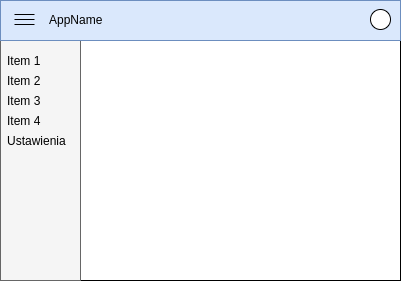

The diagram above was exported from draw.io. Its source (the exported page's mxGraphModel, read from the mxfile embedded in the PNG):
<mxGraphModel dx="813" dy="503" grid="1" gridSize="10" guides="1" tooltips="1" connect="1" arrows="1" fold="1" page="1" pageScale="1" pageWidth="1169" pageHeight="827" math="0" shadow="0">
  <root>
    <mxCell id="0" />
    <mxCell id="1" parent="0" />
    <mxCell id="XtCfz8-z_8roIobYI--H-2" value="" style="rounded=0;whiteSpace=wrap;html=1;" vertex="1" parent="1">
      <mxGeometry x="40" y="40" width="400" height="280" as="geometry" />
    </mxCell>
    <mxCell id="XtCfz8-z_8roIobYI--H-10" value="" style="rounded=0;whiteSpace=wrap;html=1;align=left;fillColor=#f5f5f5;strokeColor=#666666;fontColor=#333333;" vertex="1" parent="1">
      <mxGeometry x="40" y="80" width="80" height="240" as="geometry" />
    </mxCell>
    <mxCell id="XtCfz8-z_8roIobYI--H-3" value="" style="rounded=0;whiteSpace=wrap;html=1;fillColor=#dae8fc;strokeColor=#6c8ebf;" vertex="1" parent="1">
      <mxGeometry x="40" y="40" width="400" height="40" as="geometry" />
    </mxCell>
    <mxCell id="XtCfz8-z_8roIobYI--H-8" value="" style="group" vertex="1" connectable="0" parent="1">
      <mxGeometry x="54" y="54" width="20" height="10" as="geometry" />
    </mxCell>
    <mxCell id="XtCfz8-z_8roIobYI--H-4" value="" style="endArrow=none;html=1;" edge="1" parent="XtCfz8-z_8roIobYI--H-8">
      <mxGeometry width="50" height="50" relative="1" as="geometry">
        <mxPoint as="sourcePoint" />
        <mxPoint x="20" as="targetPoint" />
      </mxGeometry>
    </mxCell>
    <mxCell id="XtCfz8-z_8roIobYI--H-5" value="" style="endArrow=none;html=1;" edge="1" parent="XtCfz8-z_8roIobYI--H-8">
      <mxGeometry width="50" height="50" relative="1" as="geometry">
        <mxPoint y="5" as="sourcePoint" />
        <mxPoint x="20" y="5" as="targetPoint" />
      </mxGeometry>
    </mxCell>
    <mxCell id="XtCfz8-z_8roIobYI--H-7" value="" style="endArrow=none;html=1;" edge="1" parent="XtCfz8-z_8roIobYI--H-8">
      <mxGeometry width="50" height="50" relative="1" as="geometry">
        <mxPoint y="10" as="sourcePoint" />
        <mxPoint x="20" y="10" as="targetPoint" />
      </mxGeometry>
    </mxCell>
    <mxCell id="XtCfz8-z_8roIobYI--H-9" value="AppName" style="text;html=1;strokeColor=none;fillColor=none;align=left;verticalAlign=middle;whiteSpace=wrap;rounded=0;" vertex="1" parent="1">
      <mxGeometry x="87" y="49" width="126" height="20" as="geometry" />
    </mxCell>
    <mxCell id="XtCfz8-z_8roIobYI--H-11" value="" style="ellipse;whiteSpace=wrap;html=1;aspect=fixed;align=left;" vertex="1" parent="1">
      <mxGeometry x="410" y="49" width="20" height="20" as="geometry" />
    </mxCell>
    <mxCell id="kZalLenBvT8GAdPFtVyJ-1" value="Item 1" style="text;html=1;strokeColor=none;fillColor=none;align=left;verticalAlign=middle;whiteSpace=wrap;rounded=0;spacingLeft=5;" vertex="1" parent="1">
      <mxGeometry x="40" y="90" width="80" height="20" as="geometry" />
    </mxCell>
    <mxCell id="kZalLenBvT8GAdPFtVyJ-2" value="Item 2" style="text;html=1;strokeColor=none;fillColor=none;align=left;verticalAlign=middle;whiteSpace=wrap;rounded=0;spacingLeft=5;" vertex="1" parent="1">
      <mxGeometry x="40" y="110" width="80" height="20" as="geometry" />
    </mxCell>
    <mxCell id="kZalLenBvT8GAdPFtVyJ-3" value="Item 3" style="text;html=1;strokeColor=none;fillColor=none;align=left;verticalAlign=middle;whiteSpace=wrap;rounded=0;spacingLeft=5;" vertex="1" parent="1">
      <mxGeometry x="40" y="130" width="80" height="20" as="geometry" />
    </mxCell>
    <mxCell id="kZalLenBvT8GAdPFtVyJ-4" value="Item 4" style="text;html=1;strokeColor=none;fillColor=none;align=left;verticalAlign=middle;whiteSpace=wrap;rounded=0;spacingLeft=5;" vertex="1" parent="1">
      <mxGeometry x="40" y="150" width="80" height="20" as="geometry" />
    </mxCell>
    <mxCell id="kZalLenBvT8GAdPFtVyJ-5" value="Ustawienia" style="text;html=1;strokeColor=none;fillColor=none;align=left;verticalAlign=middle;whiteSpace=wrap;rounded=0;spacingLeft=5;" vertex="1" parent="1">
      <mxGeometry x="40" y="170" width="80" height="20" as="geometry" />
    </mxCell>
  </root>
</mxGraphModel>